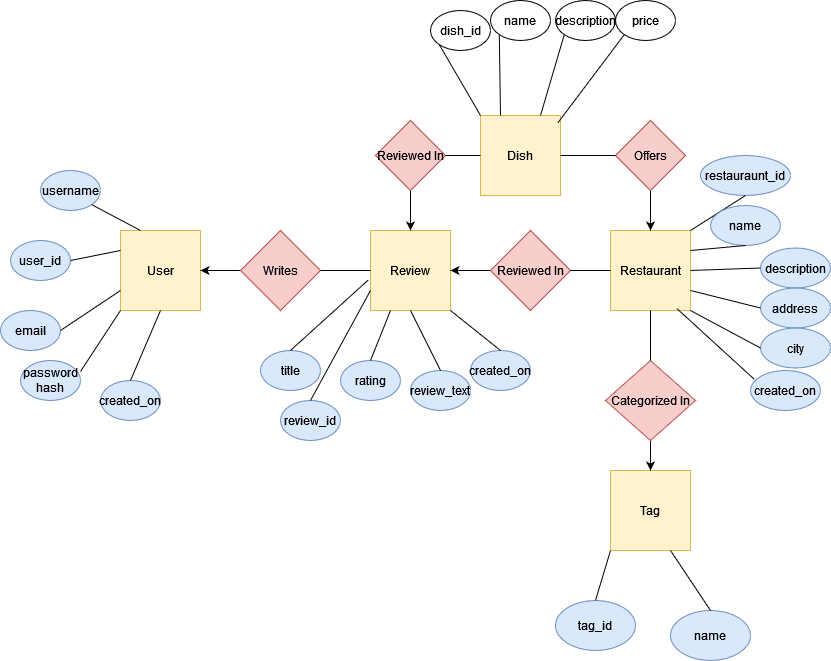

The diagram above was exported from draw.io. Its source (the exported page's mxGraphModel, read from the mxfile embedded in the PNG):
<mxGraphModel dx="993" dy="1548" grid="1" gridSize="10" guides="1" tooltips="1" connect="1" arrows="1" fold="1" page="1" pageScale="1" pageWidth="850" pageHeight="1100" math="0" shadow="0" extFonts="Permanent Marker^https://fonts.googleapis.com/css?family=Permanent+Marker">
  <root>
    <mxCell id="0" />
    <mxCell id="1" parent="0" />
    <mxCell id="V21aiv9WlOXdOeAyt_kI-1" value="User" style="whiteSpace=wrap;html=1;aspect=fixed;fillColor=#fff2cc;strokeColor=#d6b656;" vertex="1" parent="1">
      <mxGeometry x="160" y="80" width="80" height="80" as="geometry" />
    </mxCell>
    <mxCell id="V21aiv9WlOXdOeAyt_kI-2" value="Review" style="whiteSpace=wrap;html=1;aspect=fixed;fillColor=#fff2cc;strokeColor=#d6b656;" vertex="1" parent="1">
      <mxGeometry x="410" y="80" width="80" height="80" as="geometry" />
    </mxCell>
    <mxCell id="V21aiv9WlOXdOeAyt_kI-3" value="Restaurant" style="whiteSpace=wrap;html=1;aspect=fixed;fillColor=#fff2cc;strokeColor=#d6b656;" vertex="1" parent="1">
      <mxGeometry x="650" y="80" width="80" height="80" as="geometry" />
    </mxCell>
    <mxCell id="V21aiv9WlOXdOeAyt_kI-8" value="" style="edgeStyle=orthogonalEdgeStyle;rounded=0;orthogonalLoop=1;jettySize=auto;html=1;" edge="1" parent="1" source="V21aiv9WlOXdOeAyt_kI-4" target="V21aiv9WlOXdOeAyt_kI-1">
      <mxGeometry relative="1" as="geometry" />
    </mxCell>
    <mxCell id="V21aiv9WlOXdOeAyt_kI-4" value="Writes" style="rhombus;whiteSpace=wrap;html=1;fillColor=#f8cecc;strokeColor=#b85450;" vertex="1" parent="1">
      <mxGeometry x="280" y="80" width="80" height="80" as="geometry" />
    </mxCell>
    <mxCell id="V21aiv9WlOXdOeAyt_kI-10" value="" style="edgeStyle=orthogonalEdgeStyle;rounded=0;orthogonalLoop=1;jettySize=auto;html=1;" edge="1" parent="1" source="V21aiv9WlOXdOeAyt_kI-5" target="V21aiv9WlOXdOeAyt_kI-2">
      <mxGeometry relative="1" as="geometry" />
    </mxCell>
    <mxCell id="V21aiv9WlOXdOeAyt_kI-5" value="Reviewed In" style="rhombus;whiteSpace=wrap;html=1;fillColor=#f8cecc;strokeColor=#b85450;" vertex="1" parent="1">
      <mxGeometry x="530" y="80" width="80" height="80" as="geometry" />
    </mxCell>
    <mxCell id="V21aiv9WlOXdOeAyt_kI-6" value="&lt;div&gt;Tag&lt;/div&gt;" style="whiteSpace=wrap;html=1;aspect=fixed;fillColor=#fff2cc;strokeColor=#d6b656;" vertex="1" parent="1">
      <mxGeometry x="650" y="320" width="80" height="80" as="geometry" />
    </mxCell>
    <mxCell id="V21aiv9WlOXdOeAyt_kI-11" value="" style="edgeStyle=orthogonalEdgeStyle;rounded=0;orthogonalLoop=1;jettySize=auto;html=1;" edge="1" parent="1" source="V21aiv9WlOXdOeAyt_kI-7" target="V21aiv9WlOXdOeAyt_kI-6">
      <mxGeometry relative="1" as="geometry" />
    </mxCell>
    <mxCell id="V21aiv9WlOXdOeAyt_kI-7" value="Categorized In" style="rhombus;whiteSpace=wrap;html=1;fillColor=#f8cecc;strokeColor=#b85450;" vertex="1" parent="1">
      <mxGeometry x="645" y="210" width="90" height="80" as="geometry" />
    </mxCell>
    <mxCell id="V21aiv9WlOXdOeAyt_kI-12" value="" style="endArrow=none;html=1;rounded=0;entryX=1;entryY=0.5;entryDx=0;entryDy=0;exitX=0;exitY=0.5;exitDx=0;exitDy=0;" edge="1" parent="1" source="V21aiv9WlOXdOeAyt_kI-2" target="V21aiv9WlOXdOeAyt_kI-4">
      <mxGeometry width="50" height="50" relative="1" as="geometry">
        <mxPoint x="390" y="390" as="sourcePoint" />
        <mxPoint x="390" y="170" as="targetPoint" />
      </mxGeometry>
    </mxCell>
    <mxCell id="V21aiv9WlOXdOeAyt_kI-13" value="" style="endArrow=none;html=1;rounded=0;entryX=1;entryY=0.5;entryDx=0;entryDy=0;exitX=0;exitY=0.5;exitDx=0;exitDy=0;" edge="1" parent="1" source="V21aiv9WlOXdOeAyt_kI-3" target="V21aiv9WlOXdOeAyt_kI-5">
      <mxGeometry width="50" height="50" relative="1" as="geometry">
        <mxPoint x="390" y="270" as="sourcePoint" />
        <mxPoint x="440" y="220" as="targetPoint" />
      </mxGeometry>
    </mxCell>
    <mxCell id="V21aiv9WlOXdOeAyt_kI-14" value="" style="endArrow=none;html=1;rounded=0;entryX=0.5;entryY=1;entryDx=0;entryDy=0;exitX=0.5;exitY=0;exitDx=0;exitDy=0;" edge="1" parent="1" source="V21aiv9WlOXdOeAyt_kI-7" target="V21aiv9WlOXdOeAyt_kI-3">
      <mxGeometry width="50" height="50" relative="1" as="geometry">
        <mxPoint x="390" y="270" as="sourcePoint" />
        <mxPoint x="440" y="220" as="targetPoint" />
      </mxGeometry>
    </mxCell>
    <mxCell id="V21aiv9WlOXdOeAyt_kI-15" value="email" style="ellipse;whiteSpace=wrap;html=1;fillColor=#dae8fc;strokeColor=#6c8ebf;" vertex="1" parent="1">
      <mxGeometry x="40" y="160" width="60" height="40" as="geometry" />
    </mxCell>
    <mxCell id="V21aiv9WlOXdOeAyt_kI-16" value="password hash" style="ellipse;whiteSpace=wrap;html=1;fillColor=#dae8fc;strokeColor=#6c8ebf;" vertex="1" parent="1">
      <mxGeometry x="60" y="210" width="60" height="40" as="geometry" />
    </mxCell>
    <mxCell id="V21aiv9WlOXdOeAyt_kI-17" value="user_id" style="ellipse;whiteSpace=wrap;html=1;fillColor=#dae8fc;strokeColor=#6c8ebf;" vertex="1" parent="1">
      <mxGeometry x="50" y="90" width="60" height="40" as="geometry" />
    </mxCell>
    <mxCell id="V21aiv9WlOXdOeAyt_kI-18" value="created_on" style="ellipse;whiteSpace=wrap;html=1;fillColor=#dae8fc;strokeColor=#6c8ebf;" vertex="1" parent="1">
      <mxGeometry x="140" y="230" width="60" height="40" as="geometry" />
    </mxCell>
    <mxCell id="V21aiv9WlOXdOeAyt_kI-19" value="username" style="ellipse;whiteSpace=wrap;html=1;fillColor=#dae8fc;strokeColor=#6c8ebf;" vertex="1" parent="1">
      <mxGeometry x="80" y="20" width="60" height="40" as="geometry" />
    </mxCell>
    <mxCell id="V21aiv9WlOXdOeAyt_kI-20" value="" style="endArrow=none;html=1;rounded=0;entryX=0.5;entryY=1;entryDx=0;entryDy=0;exitX=0.5;exitY=0;exitDx=0;exitDy=0;" edge="1" parent="1" source="V21aiv9WlOXdOeAyt_kI-18" target="V21aiv9WlOXdOeAyt_kI-1">
      <mxGeometry width="50" height="50" relative="1" as="geometry">
        <mxPoint x="320" y="230" as="sourcePoint" />
        <mxPoint x="370" y="180" as="targetPoint" />
      </mxGeometry>
    </mxCell>
    <mxCell id="V21aiv9WlOXdOeAyt_kI-21" value="" style="endArrow=none;html=1;rounded=0;entryX=0;entryY=1;entryDx=0;entryDy=0;exitX=1;exitY=0.275;exitDx=0;exitDy=0;exitPerimeter=0;" edge="1" parent="1" source="V21aiv9WlOXdOeAyt_kI-16" target="V21aiv9WlOXdOeAyt_kI-1">
      <mxGeometry width="50" height="50" relative="1" as="geometry">
        <mxPoint x="180" y="240" as="sourcePoint" />
        <mxPoint x="210" y="170" as="targetPoint" />
      </mxGeometry>
    </mxCell>
    <mxCell id="V21aiv9WlOXdOeAyt_kI-22" value="" style="endArrow=none;html=1;rounded=0;entryX=0;entryY=0.75;entryDx=0;entryDy=0;exitX=1;exitY=0.5;exitDx=0;exitDy=0;" edge="1" parent="1" source="V21aiv9WlOXdOeAyt_kI-15" target="V21aiv9WlOXdOeAyt_kI-1">
      <mxGeometry width="50" height="50" relative="1" as="geometry">
        <mxPoint x="190" y="250" as="sourcePoint" />
        <mxPoint x="220" y="180" as="targetPoint" />
      </mxGeometry>
    </mxCell>
    <mxCell id="V21aiv9WlOXdOeAyt_kI-23" value="" style="endArrow=none;html=1;rounded=0;entryX=0;entryY=0.25;entryDx=0;entryDy=0;exitX=1;exitY=0.5;exitDx=0;exitDy=0;" edge="1" parent="1" source="V21aiv9WlOXdOeAyt_kI-17" target="V21aiv9WlOXdOeAyt_kI-1">
      <mxGeometry width="50" height="50" relative="1" as="geometry">
        <mxPoint x="200" y="260" as="sourcePoint" />
        <mxPoint x="230" y="190" as="targetPoint" />
      </mxGeometry>
    </mxCell>
    <mxCell id="V21aiv9WlOXdOeAyt_kI-24" value="" style="endArrow=none;html=1;rounded=0;entryX=1;entryY=1;entryDx=0;entryDy=0;exitX=0.25;exitY=0;exitDx=0;exitDy=0;" edge="1" parent="1" source="V21aiv9WlOXdOeAyt_kI-1" target="V21aiv9WlOXdOeAyt_kI-19">
      <mxGeometry width="50" height="50" relative="1" as="geometry">
        <mxPoint x="210" y="270" as="sourcePoint" />
        <mxPoint x="240" y="200" as="targetPoint" />
      </mxGeometry>
    </mxCell>
    <mxCell id="V21aiv9WlOXdOeAyt_kI-25" value="Dish" style="whiteSpace=wrap;html=1;aspect=fixed;fillColor=#fff2cc;strokeColor=#d6b656;" vertex="1" parent="1">
      <mxGeometry x="520" y="-35" width="80" height="80" as="geometry" />
    </mxCell>
    <mxCell id="V21aiv9WlOXdOeAyt_kI-30" value="" style="edgeStyle=orthogonalEdgeStyle;rounded=0;orthogonalLoop=1;jettySize=auto;html=1;" edge="1" parent="1" source="V21aiv9WlOXdOeAyt_kI-26" target="V21aiv9WlOXdOeAyt_kI-2">
      <mxGeometry relative="1" as="geometry" />
    </mxCell>
    <mxCell id="V21aiv9WlOXdOeAyt_kI-26" value="Reviewed In" style="rhombus;whiteSpace=wrap;html=1;fillColor=#f8cecc;strokeColor=#b85450;" vertex="1" parent="1">
      <mxGeometry x="415" y="-30" width="70" height="70" as="geometry" />
    </mxCell>
    <mxCell id="V21aiv9WlOXdOeAyt_kI-29" value="" style="edgeStyle=orthogonalEdgeStyle;rounded=0;orthogonalLoop=1;jettySize=auto;html=1;curved=1;" edge="1" parent="1" source="V21aiv9WlOXdOeAyt_kI-28" target="V21aiv9WlOXdOeAyt_kI-3">
      <mxGeometry relative="1" as="geometry" />
    </mxCell>
    <mxCell id="V21aiv9WlOXdOeAyt_kI-28" value="Offers" style="rhombus;whiteSpace=wrap;html=1;fillColor=#f8cecc;strokeColor=#b85450;" vertex="1" parent="1">
      <mxGeometry x="655" y="-30" width="70" height="70" as="geometry" />
    </mxCell>
    <mxCell id="V21aiv9WlOXdOeAyt_kI-31" value="" style="endArrow=none;html=1;rounded=0;exitX=1;exitY=0.5;exitDx=0;exitDy=0;entryX=0;entryY=0.5;entryDx=0;entryDy=0;" edge="1" parent="1" source="V21aiv9WlOXdOeAyt_kI-26" target="V21aiv9WlOXdOeAyt_kI-25">
      <mxGeometry width="50" height="50" relative="1" as="geometry">
        <mxPoint x="500" y="70" as="sourcePoint" />
        <mxPoint x="550" y="20" as="targetPoint" />
      </mxGeometry>
    </mxCell>
    <mxCell id="V21aiv9WlOXdOeAyt_kI-32" value="" style="endArrow=none;html=1;rounded=0;entryX=0;entryY=0.5;entryDx=0;entryDy=0;exitX=1;exitY=0.5;exitDx=0;exitDy=0;" edge="1" parent="1" source="V21aiv9WlOXdOeAyt_kI-25" target="V21aiv9WlOXdOeAyt_kI-28">
      <mxGeometry width="50" height="50" relative="1" as="geometry">
        <mxPoint x="500" y="70" as="sourcePoint" />
        <mxPoint x="550" y="20" as="targetPoint" />
      </mxGeometry>
    </mxCell>
    <mxCell id="V21aiv9WlOXdOeAyt_kI-33" value="review_id" style="ellipse;whiteSpace=wrap;html=1;fillColor=#dae8fc;strokeColor=#6c8ebf;" vertex="1" parent="1">
      <mxGeometry x="320" y="250" width="60" height="40" as="geometry" />
    </mxCell>
    <mxCell id="V21aiv9WlOXdOeAyt_kI-34" value="" style="endArrow=none;html=1;rounded=0;entryX=0;entryY=0.75;entryDx=0;entryDy=0;exitX=0.5;exitY=0;exitDx=0;exitDy=0;" edge="1" parent="1" source="V21aiv9WlOXdOeAyt_kI-33" target="V21aiv9WlOXdOeAyt_kI-2">
      <mxGeometry width="50" height="50" relative="1" as="geometry">
        <mxPoint x="500" y="190" as="sourcePoint" />
        <mxPoint x="380" y="55" as="targetPoint" />
      </mxGeometry>
    </mxCell>
    <mxCell id="V21aiv9WlOXdOeAyt_kI-36" value="rating" style="ellipse;whiteSpace=wrap;html=1;fillColor=#dae8fc;strokeColor=#6c8ebf;" vertex="1" parent="1">
      <mxGeometry x="380" y="210" width="60" height="40" as="geometry" />
    </mxCell>
    <mxCell id="V21aiv9WlOXdOeAyt_kI-37" value="" style="endArrow=none;html=1;rounded=0;entryX=0.25;entryY=1;entryDx=0;entryDy=0;exitX=0.5;exitY=0;exitDx=0;exitDy=0;" edge="1" parent="1" source="V21aiv9WlOXdOeAyt_kI-36" target="V21aiv9WlOXdOeAyt_kI-2">
      <mxGeometry width="50" height="50" relative="1" as="geometry">
        <mxPoint x="560" y="210" as="sourcePoint" />
        <mxPoint x="440" y="140" as="targetPoint" />
      </mxGeometry>
    </mxCell>
    <mxCell id="V21aiv9WlOXdOeAyt_kI-40" value="review_text" style="ellipse;whiteSpace=wrap;html=1;fillColor=#dae8fc;strokeColor=#6c8ebf;" vertex="1" parent="1">
      <mxGeometry x="450" y="220" width="60" height="40" as="geometry" />
    </mxCell>
    <mxCell id="V21aiv9WlOXdOeAyt_kI-41" value="" style="endArrow=none;html=1;rounded=0;entryX=0.5;entryY=1;entryDx=0;entryDy=0;exitX=0.5;exitY=0;exitDx=0;exitDy=0;" edge="1" parent="1" source="V21aiv9WlOXdOeAyt_kI-40" target="V21aiv9WlOXdOeAyt_kI-2">
      <mxGeometry width="50" height="50" relative="1" as="geometry">
        <mxPoint x="630" y="220" as="sourcePoint" />
        <mxPoint x="510" y="150" as="targetPoint" />
      </mxGeometry>
    </mxCell>
    <mxCell id="V21aiv9WlOXdOeAyt_kI-42" value="created_on" style="ellipse;whiteSpace=wrap;html=1;fillColor=#dae8fc;strokeColor=#6c8ebf;" vertex="1" parent="1">
      <mxGeometry x="510" y="200" width="60" height="40" as="geometry" />
    </mxCell>
    <mxCell id="V21aiv9WlOXdOeAyt_kI-43" value="" style="endArrow=none;html=1;rounded=0;entryX=1;entryY=1;entryDx=0;entryDy=0;exitX=0.5;exitY=0;exitDx=0;exitDy=0;" edge="1" parent="1" source="V21aiv9WlOXdOeAyt_kI-42" target="V21aiv9WlOXdOeAyt_kI-2">
      <mxGeometry width="50" height="50" relative="1" as="geometry">
        <mxPoint x="690" y="200" as="sourcePoint" />
        <mxPoint x="570" y="130" as="targetPoint" />
      </mxGeometry>
    </mxCell>
    <mxCell id="V21aiv9WlOXdOeAyt_kI-44" value="dish_id" style="ellipse;whiteSpace=wrap;html=1;" vertex="1" parent="1">
      <mxGeometry x="470" y="-140" width="60" height="40" as="geometry" />
    </mxCell>
    <mxCell id="V21aiv9WlOXdOeAyt_kI-45" value="" style="endArrow=none;html=1;rounded=0;entryX=0;entryY=0;entryDx=0;entryDy=0;exitX=0;exitY=1;exitDx=0;exitDy=0;" edge="1" parent="1" source="V21aiv9WlOXdOeAyt_kI-44" target="V21aiv9WlOXdOeAyt_kI-25">
      <mxGeometry width="50" height="50" relative="1" as="geometry">
        <mxPoint x="510" y="-100" as="sourcePoint" />
        <mxPoint x="530" y="-210" as="targetPoint" />
      </mxGeometry>
    </mxCell>
    <mxCell id="V21aiv9WlOXdOeAyt_kI-46" value="&lt;div&gt;title&lt;/div&gt;" style="ellipse;whiteSpace=wrap;html=1;fillColor=#dae8fc;strokeColor=#6c8ebf;" vertex="1" parent="1">
      <mxGeometry x="300" y="200" width="60" height="40" as="geometry" />
    </mxCell>
    <mxCell id="V21aiv9WlOXdOeAyt_kI-47" value="" style="endArrow=none;html=1;rounded=0;entryX=-0.027;entryY=0.618;entryDx=0;entryDy=0;exitX=0.5;exitY=0;exitDx=0;exitDy=0;entryPerimeter=0;" edge="1" parent="1" source="V21aiv9WlOXdOeAyt_kI-46" target="V21aiv9WlOXdOeAyt_kI-2">
      <mxGeometry width="50" height="50" relative="1" as="geometry">
        <mxPoint x="440" y="200" as="sourcePoint" />
        <mxPoint x="320" y="130" as="targetPoint" />
      </mxGeometry>
    </mxCell>
    <mxCell id="V21aiv9WlOXdOeAyt_kI-48" value="name" style="ellipse;whiteSpace=wrap;html=1;" vertex="1" parent="1">
      <mxGeometry x="530" y="-150" width="60" height="40" as="geometry" />
    </mxCell>
    <mxCell id="V21aiv9WlOXdOeAyt_kI-49" value="" style="endArrow=none;html=1;rounded=0;entryX=0.25;entryY=0;entryDx=0;entryDy=0;exitX=0;exitY=1;exitDx=0;exitDy=0;" edge="1" parent="1" source="V21aiv9WlOXdOeAyt_kI-48" target="V21aiv9WlOXdOeAyt_kI-25">
      <mxGeometry width="50" height="50" relative="1" as="geometry">
        <mxPoint x="570" y="-110" as="sourcePoint" />
        <mxPoint x="580" y="-45" as="targetPoint" />
      </mxGeometry>
    </mxCell>
    <mxCell id="V21aiv9WlOXdOeAyt_kI-50" value="description" style="ellipse;whiteSpace=wrap;html=1;" vertex="1" parent="1">
      <mxGeometry x="595" y="-150" width="60" height="40" as="geometry" />
    </mxCell>
    <mxCell id="V21aiv9WlOXdOeAyt_kI-51" value="" style="endArrow=none;html=1;rounded=0;entryX=0.75;entryY=0;entryDx=0;entryDy=0;exitX=0;exitY=1;exitDx=0;exitDy=0;" edge="1" parent="1" source="V21aiv9WlOXdOeAyt_kI-50" target="V21aiv9WlOXdOeAyt_kI-25">
      <mxGeometry width="50" height="50" relative="1" as="geometry">
        <mxPoint x="635" y="-110" as="sourcePoint" />
        <mxPoint x="645" y="-45" as="targetPoint" />
      </mxGeometry>
    </mxCell>
    <mxCell id="V21aiv9WlOXdOeAyt_kI-52" value="price" style="ellipse;whiteSpace=wrap;html=1;" vertex="1" parent="1">
      <mxGeometry x="655" y="-150" width="60" height="40" as="geometry" />
    </mxCell>
    <mxCell id="V21aiv9WlOXdOeAyt_kI-53" value="" style="endArrow=none;html=1;rounded=0;entryX=0.967;entryY=0.092;entryDx=0;entryDy=0;exitX=0;exitY=1;exitDx=0;exitDy=0;entryPerimeter=0;" edge="1" parent="1" source="V21aiv9WlOXdOeAyt_kI-52" target="V21aiv9WlOXdOeAyt_kI-25">
      <mxGeometry width="50" height="50" relative="1" as="geometry">
        <mxPoint x="695" y="-110" as="sourcePoint" />
        <mxPoint x="705" y="-45" as="targetPoint" />
      </mxGeometry>
    </mxCell>
    <mxCell id="V21aiv9WlOXdOeAyt_kI-54" value="restauraunt_id" style="ellipse;whiteSpace=wrap;html=1;fillColor=#dae8fc;strokeColor=#6c8ebf;" vertex="1" parent="1">
      <mxGeometry x="740" y="5" width="90" height="40" as="geometry" />
    </mxCell>
    <mxCell id="V21aiv9WlOXdOeAyt_kI-55" value="" style="endArrow=none;html=1;rounded=0;entryX=1;entryY=0;entryDx=0;entryDy=0;exitX=0.5;exitY=1;exitDx=0;exitDy=0;" edge="1" parent="1" source="V21aiv9WlOXdOeAyt_kI-54" target="V21aiv9WlOXdOeAyt_kI-3">
      <mxGeometry width="50" height="50" relative="1" as="geometry">
        <mxPoint x="790" y="15" as="sourcePoint" />
        <mxPoint x="800" y="80" as="targetPoint" />
      </mxGeometry>
    </mxCell>
    <mxCell id="V21aiv9WlOXdOeAyt_kI-56" value="name" style="ellipse;whiteSpace=wrap;html=1;fillColor=#dae8fc;strokeColor=#6c8ebf;" vertex="1" parent="1">
      <mxGeometry x="750" y="55" width="70" height="40" as="geometry" />
    </mxCell>
    <mxCell id="V21aiv9WlOXdOeAyt_kI-57" value="" style="endArrow=none;html=1;rounded=0;entryX=1;entryY=0.25;entryDx=0;entryDy=0;exitX=0.5;exitY=1;exitDx=0;exitDy=0;" edge="1" parent="1" source="V21aiv9WlOXdOeAyt_kI-56" target="V21aiv9WlOXdOeAyt_kI-3">
      <mxGeometry width="50" height="50" relative="1" as="geometry">
        <mxPoint x="800" y="65" as="sourcePoint" />
        <mxPoint x="740" y="130" as="targetPoint" />
      </mxGeometry>
    </mxCell>
    <mxCell id="V21aiv9WlOXdOeAyt_kI-58" value="description" style="ellipse;whiteSpace=wrap;html=1;fillColor=#dae8fc;strokeColor=#6c8ebf;" vertex="1" parent="1">
      <mxGeometry x="800" y="97.5" width="70" height="40" as="geometry" />
    </mxCell>
    <mxCell id="V21aiv9WlOXdOeAyt_kI-59" value="" style="endArrow=none;html=1;rounded=0;entryX=1;entryY=0.5;entryDx=0;entryDy=0;exitX=0;exitY=0.5;exitDx=0;exitDy=0;" edge="1" parent="1" source="V21aiv9WlOXdOeAyt_kI-58" target="V21aiv9WlOXdOeAyt_kI-3">
      <mxGeometry width="50" height="50" relative="1" as="geometry">
        <mxPoint x="850" y="107.5" as="sourcePoint" />
        <mxPoint x="780" y="142.5" as="targetPoint" />
      </mxGeometry>
    </mxCell>
    <mxCell id="V21aiv9WlOXdOeAyt_kI-60" value="address" style="ellipse;whiteSpace=wrap;html=1;fillColor=#dae8fc;strokeColor=#6c8ebf;" vertex="1" parent="1">
      <mxGeometry x="800" y="137.5" width="70" height="40" as="geometry" />
    </mxCell>
    <mxCell id="V21aiv9WlOXdOeAyt_kI-61" value="" style="endArrow=none;html=1;rounded=0;entryX=1;entryY=0.75;entryDx=0;entryDy=0;exitX=0;exitY=0.5;exitDx=0;exitDy=0;" edge="1" parent="1" source="V21aiv9WlOXdOeAyt_kI-60" target="V21aiv9WlOXdOeAyt_kI-3">
      <mxGeometry width="50" height="50" relative="1" as="geometry">
        <mxPoint x="850" y="147.5" as="sourcePoint" />
        <mxPoint x="780" y="182.5" as="targetPoint" />
      </mxGeometry>
    </mxCell>
    <mxCell id="V21aiv9WlOXdOeAyt_kI-62" value="city" style="ellipse;whiteSpace=wrap;html=1;fillColor=#dae8fc;strokeColor=#6c8ebf;" vertex="1" parent="1">
      <mxGeometry x="800" y="177.5" width="70" height="40" as="geometry" />
    </mxCell>
    <mxCell id="V21aiv9WlOXdOeAyt_kI-63" value="" style="endArrow=none;html=1;rounded=0;entryX=1;entryY=1;entryDx=0;entryDy=0;exitX=0;exitY=0.5;exitDx=0;exitDy=0;" edge="1" parent="1" source="V21aiv9WlOXdOeAyt_kI-62" target="V21aiv9WlOXdOeAyt_kI-3">
      <mxGeometry width="50" height="50" relative="1" as="geometry">
        <mxPoint x="850" y="187.5" as="sourcePoint" />
        <mxPoint x="780" y="222.5" as="targetPoint" />
      </mxGeometry>
    </mxCell>
    <mxCell id="V21aiv9WlOXdOeAyt_kI-64" value="created_on" style="ellipse;whiteSpace=wrap;html=1;fillColor=#dae8fc;strokeColor=#6c8ebf;" vertex="1" parent="1">
      <mxGeometry x="790" y="220" width="70" height="40" as="geometry" />
    </mxCell>
    <mxCell id="V21aiv9WlOXdOeAyt_kI-65" value="" style="endArrow=none;html=1;rounded=0;entryX=0.83;entryY=0.976;entryDx=0;entryDy=0;exitX=0.05;exitY=0.213;exitDx=0;exitDy=0;exitPerimeter=0;entryPerimeter=0;" edge="1" parent="1" source="V21aiv9WlOXdOeAyt_kI-64" target="V21aiv9WlOXdOeAyt_kI-3">
      <mxGeometry width="50" height="50" relative="1" as="geometry">
        <mxPoint x="840" y="230" as="sourcePoint" />
        <mxPoint x="770" y="265" as="targetPoint" />
      </mxGeometry>
    </mxCell>
    <mxCell id="V21aiv9WlOXdOeAyt_kI-66" value="tag_id" style="ellipse;whiteSpace=wrap;html=1;fillColor=#dae8fc;strokeColor=#6c8ebf;" vertex="1" parent="1">
      <mxGeometry x="595" y="450" width="80" height="50" as="geometry" />
    </mxCell>
    <mxCell id="V21aiv9WlOXdOeAyt_kI-67" value="name" style="ellipse;whiteSpace=wrap;html=1;fillColor=#dae8fc;strokeColor=#6c8ebf;" vertex="1" parent="1">
      <mxGeometry x="710" y="460" width="80" height="50" as="geometry" />
    </mxCell>
    <mxCell id="V21aiv9WlOXdOeAyt_kI-68" value="" style="endArrow=none;html=1;rounded=0;entryX=0;entryY=1;entryDx=0;entryDy=0;exitX=0.5;exitY=0;exitDx=0;exitDy=0;" edge="1" parent="1" source="V21aiv9WlOXdOeAyt_kI-66" target="V21aiv9WlOXdOeAyt_kI-6">
      <mxGeometry width="50" height="50" relative="1" as="geometry">
        <mxPoint x="590" y="500" as="sourcePoint" />
        <mxPoint x="640" y="450" as="targetPoint" />
      </mxGeometry>
    </mxCell>
    <mxCell id="V21aiv9WlOXdOeAyt_kI-69" value="" style="endArrow=none;html=1;rounded=0;entryX=0.75;entryY=1;entryDx=0;entryDy=0;exitX=0.5;exitY=0;exitDx=0;exitDy=0;" edge="1" parent="1" source="V21aiv9WlOXdOeAyt_kI-67" target="V21aiv9WlOXdOeAyt_kI-6">
      <mxGeometry width="50" height="50" relative="1" as="geometry">
        <mxPoint x="590" y="500" as="sourcePoint" />
        <mxPoint x="640" y="450" as="targetPoint" />
      </mxGeometry>
    </mxCell>
  </root>
</mxGraphModel>